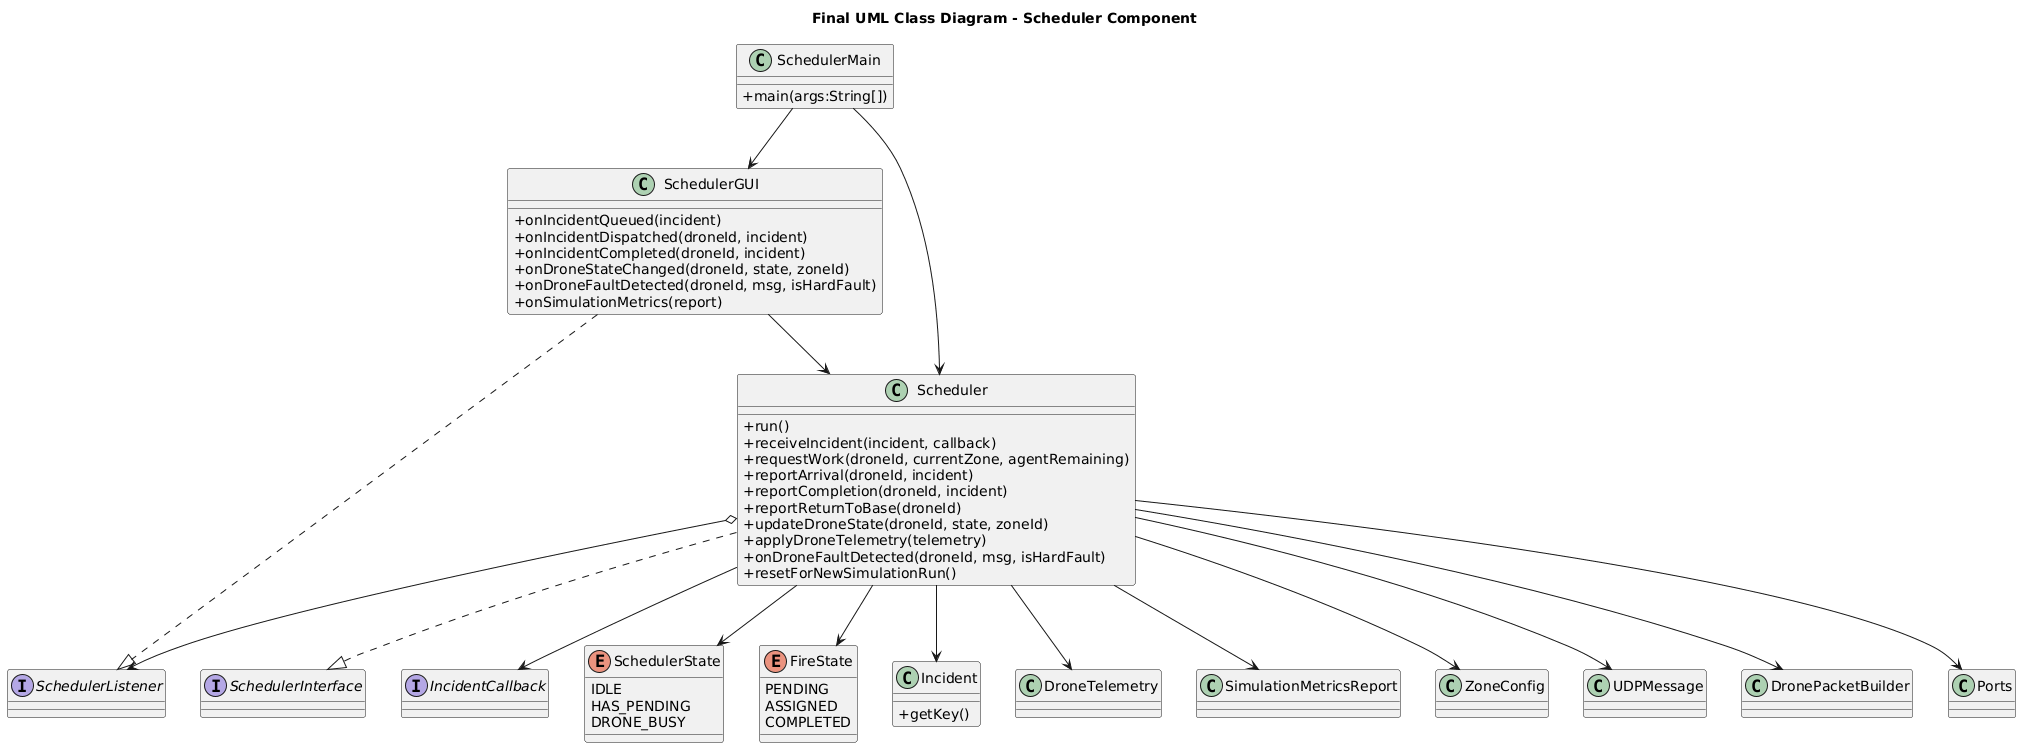

The diagram above was rendered by PlantUML. Its source (embedded in the PNG):
@startuml
title Final UML Class Diagram - Scheduler Component
skinparam classAttributeIconSize 0

class SchedulerMain {
  +main(args:String[])
}

class SchedulerGUI {
  +onIncidentQueued(incident)
  +onIncidentDispatched(droneId, incident)
  +onIncidentCompleted(droneId, incident)
  +onDroneStateChanged(droneId, state, zoneId)
  +onDroneFaultDetected(droneId, msg, isHardFault)
  +onSimulationMetrics(report)
}

interface SchedulerListener
interface SchedulerInterface
interface IncidentCallback

class Scheduler {
  +run()
  +receiveIncident(incident, callback)
  +requestWork(droneId, currentZone, agentRemaining)
  +reportArrival(droneId, incident)
  +reportCompletion(droneId, incident)
  +reportReturnToBase(droneId)
  +updateDroneState(droneId, state, zoneId)
  +applyDroneTelemetry(telemetry)
  +onDroneFaultDetected(droneId, msg, isHardFault)
  +resetForNewSimulationRun()
}

enum SchedulerState {
  IDLE
  HAS_PENDING
  DRONE_BUSY
}

enum FireState {
  PENDING
  ASSIGNED
  COMPLETED
}

class Incident {
  +getKey()
}

class DroneTelemetry
class SimulationMetricsReport
class ZoneConfig
class UDPMessage
class DronePacketBuilder
class Ports

SchedulerMain --> Scheduler
SchedulerMain --> SchedulerGUI
SchedulerGUI ..|> SchedulerListener
SchedulerGUI --> Scheduler

Scheduler ..|> SchedulerInterface
Scheduler o--> SchedulerListener
Scheduler --> IncidentCallback
Scheduler --> Incident
Scheduler --> DroneTelemetry
Scheduler --> SimulationMetricsReport
Scheduler --> ZoneConfig
Scheduler --> UDPMessage
Scheduler --> DronePacketBuilder
Scheduler --> Ports
Scheduler --> SchedulerState
Scheduler --> FireState
@enduml